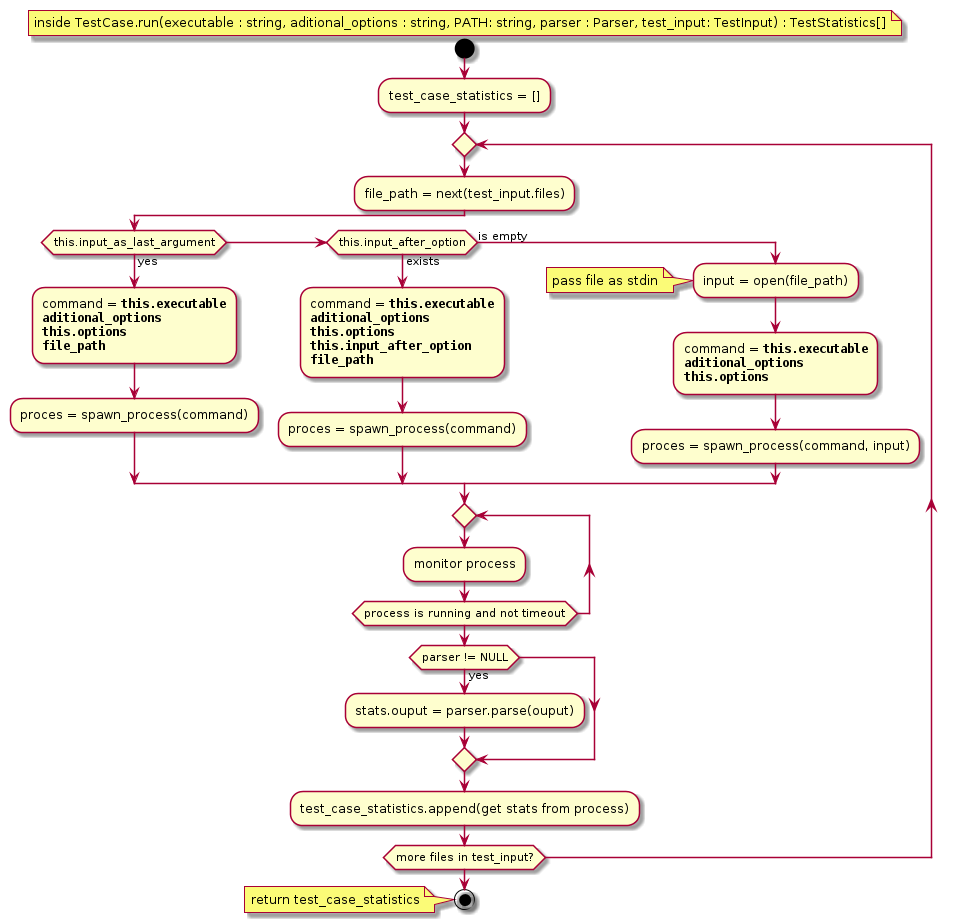

The diagram above was rendered by PlantUML. Its source (embedded in the PNG):
@startuml
floating note: inside TestCase.run(executable : string, aditional_options : string, PATH: string, parser : Parser, test_input: TestInput) : TestStatistics[]
start

:test_case_statistics = [];
repeat
:file_path = next(test_input.files);
if (this.input_as_last_argument) then (yes)
  :command = <b>""this.executable""
  <b>""aditional_options""
  <b>""this.options""
  <b>""file_path"";
:proces = spawn_process(command);
elseif (this.input_after_option) then (exists)
  :command = <b>""this.executable""
  <b>""aditional_options""
  <b>""this.options""
  <b>""this.input_after_option""
  <b>""file_path"";
:proces = spawn_process(command);
else (is empty)
  :input = open(file_path);
  note: pass file as stdin
  :command = <b>""this.executable""
  <b>""aditional_options""
  <b>""this.options"";
:proces = spawn_process(command, input);
endif


repeat
:monitor process;
repeat while (process is running and not timeout)

if (parser != NULL) then (yes)
  :stats.ouput = parser.parse(ouput);
endif

:test_case_statistics.append(get stats from process);
repeat while (more files in test_input?)

stop
note: return test_case_statistics

@enduml